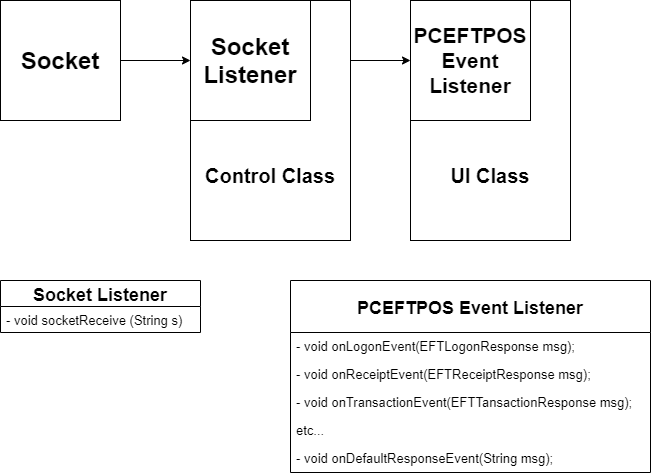

The diagram above was exported from draw.io. Its source (the exported page's mxGraphModel, read from the mxfile embedded in the PNG):
<mxGraphModel dx="2062" dy="1105" grid="1" gridSize="10" guides="1" tooltips="1" connect="1" arrows="1" fold="1" page="1" pageScale="1" pageWidth="850" pageHeight="1100" math="0" shadow="0">
  <root>
    <mxCell id="0" />
    <mxCell id="1" parent="0" />
    <mxCell id="2wzhU5HAFni2dxhdstpR-1" value="" style="whiteSpace=wrap;html=1;aspect=fixed;" vertex="1" parent="1">
      <mxGeometry x="80" y="80" width="120" height="120" as="geometry" />
    </mxCell>
    <mxCell id="2wzhU5HAFni2dxhdstpR-11" style="edgeStyle=orthogonalEdgeStyle;rounded=0;orthogonalLoop=1;jettySize=auto;html=1;exitX=1;exitY=0.5;exitDx=0;exitDy=0;" edge="1" parent="1" source="2wzhU5HAFni2dxhdstpR-2" target="2wzhU5HAFni2dxhdstpR-5">
      <mxGeometry relative="1" as="geometry" />
    </mxCell>
    <mxCell id="2wzhU5HAFni2dxhdstpR-2" value="&lt;font style=&quot;font-size: 24px&quot;&gt;&lt;b&gt;Socket&lt;/b&gt;&lt;/font&gt;" style="text;html=1;strokeColor=none;fillColor=none;align=center;verticalAlign=middle;whiteSpace=wrap;rounded=0;" vertex="1" parent="1">
      <mxGeometry x="80" y="80" width="120" height="120" as="geometry" />
    </mxCell>
    <mxCell id="2wzhU5HAFni2dxhdstpR-14" style="edgeStyle=orthogonalEdgeStyle;rounded=0;orthogonalLoop=1;jettySize=auto;html=1;exitX=1;exitY=0.25;exitDx=0;exitDy=0;entryX=0;entryY=0.5;entryDx=0;entryDy=0;" edge="1" parent="1" source="2wzhU5HAFni2dxhdstpR-4" target="2wzhU5HAFni2dxhdstpR-10">
      <mxGeometry relative="1" as="geometry" />
    </mxCell>
    <mxCell id="2wzhU5HAFni2dxhdstpR-4" value="" style="rounded=0;whiteSpace=wrap;html=1;" vertex="1" parent="1">
      <mxGeometry x="270" y="80" width="160" height="240" as="geometry" />
    </mxCell>
    <mxCell id="2wzhU5HAFni2dxhdstpR-5" value="" style="whiteSpace=wrap;html=1;aspect=fixed;" vertex="1" parent="1">
      <mxGeometry x="270" y="80" width="120" height="120" as="geometry" />
    </mxCell>
    <mxCell id="2wzhU5HAFni2dxhdstpR-6" value="&lt;font style=&quot;font-size: 24px&quot;&gt;&lt;b&gt;Socket Listener&lt;/b&gt;&lt;/font&gt;" style="text;html=1;strokeColor=none;fillColor=none;align=center;verticalAlign=middle;whiteSpace=wrap;rounded=0;" vertex="1" parent="1">
      <mxGeometry x="270" y="80" width="120" height="120" as="geometry" />
    </mxCell>
    <mxCell id="2wzhU5HAFni2dxhdstpR-8" value="&lt;font style=&quot;font-size: 20px&quot;&gt;&lt;b&gt;Control Class&lt;/b&gt;&lt;/font&gt;" style="text;html=1;strokeColor=none;fillColor=none;align=center;verticalAlign=middle;whiteSpace=wrap;rounded=0;" vertex="1" parent="1">
      <mxGeometry x="270" y="200" width="160" height="110" as="geometry" />
    </mxCell>
    <mxCell id="2wzhU5HAFni2dxhdstpR-9" value="" style="rounded=0;whiteSpace=wrap;html=1;" vertex="1" parent="1">
      <mxGeometry x="490" y="80" width="160" height="240" as="geometry" />
    </mxCell>
    <mxCell id="2wzhU5HAFni2dxhdstpR-10" value="" style="whiteSpace=wrap;html=1;aspect=fixed;" vertex="1" parent="1">
      <mxGeometry x="490" y="80" width="120" height="120" as="geometry" />
    </mxCell>
    <mxCell id="2wzhU5HAFni2dxhdstpR-15" value="&lt;font style=&quot;font-size: 21px&quot;&gt;&lt;b&gt;PCEFTPOS&lt;br&gt;Event Listener&lt;br&gt;&lt;/b&gt;&lt;/font&gt;" style="text;html=1;strokeColor=none;fillColor=none;align=center;verticalAlign=middle;whiteSpace=wrap;rounded=0;" vertex="1" parent="1">
      <mxGeometry x="490" y="80" width="120" height="120" as="geometry" />
    </mxCell>
    <mxCell id="2wzhU5HAFni2dxhdstpR-16" value="&lt;font style=&quot;font-size: 20px&quot;&gt;&lt;b&gt;UI Class&lt;/b&gt;&lt;/font&gt;" style="text;html=1;strokeColor=none;fillColor=none;align=center;verticalAlign=middle;whiteSpace=wrap;rounded=0;" vertex="1" parent="1">
      <mxGeometry x="490" y="200" width="160" height="110" as="geometry" />
    </mxCell>
    <mxCell id="2wzhU5HAFni2dxhdstpR-17" value="Socket Listener" style="swimlane;fontStyle=1;childLayout=stackLayout;horizontal=1;startSize=26;fillColor=none;horizontalStack=0;resizeParent=1;resizeParentMax=0;resizeLast=0;collapsible=1;marginBottom=0;fontSize=18;" vertex="1" parent="1">
      <mxGeometry x="80" y="360" width="200" height="52" as="geometry" />
    </mxCell>
    <mxCell id="2wzhU5HAFni2dxhdstpR-18" value="- void socketReceive (String s)" style="text;strokeColor=none;fillColor=none;align=left;verticalAlign=top;spacingLeft=4;spacingRight=4;overflow=hidden;rotatable=0;points=[[0,0.5],[1,0.5]];portConstraint=eastwest;fontSize=13;" vertex="1" parent="2wzhU5HAFni2dxhdstpR-17">
      <mxGeometry y="26" width="200" height="26" as="geometry" />
    </mxCell>
    <mxCell id="2wzhU5HAFni2dxhdstpR-21" value="PCEFTPOS Event Listener" style="swimlane;fontStyle=1;childLayout=stackLayout;horizontal=1;startSize=52;fillColor=none;horizontalStack=0;resizeParent=1;resizeParentMax=0;resizeLast=0;collapsible=1;marginBottom=0;fontSize=18;" vertex="1" parent="1">
      <mxGeometry x="370" y="360" width="360" height="192" as="geometry" />
    </mxCell>
    <mxCell id="2wzhU5HAFni2dxhdstpR-22" value="- void onLogonEvent(EFTLogonResponse msg);" style="text;strokeColor=none;fillColor=none;align=left;verticalAlign=top;spacingLeft=4;spacingRight=4;overflow=hidden;rotatable=0;points=[[0,0.5],[1,0.5]];portConstraint=eastwest;fontSize=13;" vertex="1" parent="2wzhU5HAFni2dxhdstpR-21">
      <mxGeometry y="52" width="360" height="28" as="geometry" />
    </mxCell>
    <mxCell id="2wzhU5HAFni2dxhdstpR-23" value="- void onReceiptEvent(EFTReceiptResponse msg);" style="text;strokeColor=none;fillColor=none;align=left;verticalAlign=top;spacingLeft=4;spacingRight=4;overflow=hidden;rotatable=0;points=[[0,0.5],[1,0.5]];portConstraint=eastwest;fontSize=13;" vertex="1" parent="2wzhU5HAFni2dxhdstpR-21">
      <mxGeometry y="80" width="360" height="28" as="geometry" />
    </mxCell>
    <mxCell id="2wzhU5HAFni2dxhdstpR-24" value="- void onTransactionEvent(EFTTansactionResponse msg);" style="text;strokeColor=none;fillColor=none;align=left;verticalAlign=top;spacingLeft=4;spacingRight=4;overflow=hidden;rotatable=0;points=[[0,0.5],[1,0.5]];portConstraint=eastwest;fontSize=13;" vertex="1" parent="2wzhU5HAFni2dxhdstpR-21">
      <mxGeometry y="108" width="360" height="28" as="geometry" />
    </mxCell>
    <mxCell id="2wzhU5HAFni2dxhdstpR-25" value="etc..." style="text;strokeColor=none;fillColor=none;align=left;verticalAlign=top;spacingLeft=4;spacingRight=4;overflow=hidden;rotatable=0;points=[[0,0.5],[1,0.5]];portConstraint=eastwest;fontSize=13;" vertex="1" parent="2wzhU5HAFni2dxhdstpR-21">
      <mxGeometry y="136" width="360" height="28" as="geometry" />
    </mxCell>
    <mxCell id="2wzhU5HAFni2dxhdstpR-26" value="- void onDefaultResponseEvent(String msg);" style="text;strokeColor=none;fillColor=none;align=left;verticalAlign=top;spacingLeft=4;spacingRight=4;overflow=hidden;rotatable=0;points=[[0,0.5],[1,0.5]];portConstraint=eastwest;fontSize=13;" vertex="1" parent="2wzhU5HAFni2dxhdstpR-21">
      <mxGeometry y="164" width="360" height="28" as="geometry" />
    </mxCell>
  </root>
</mxGraphModel>